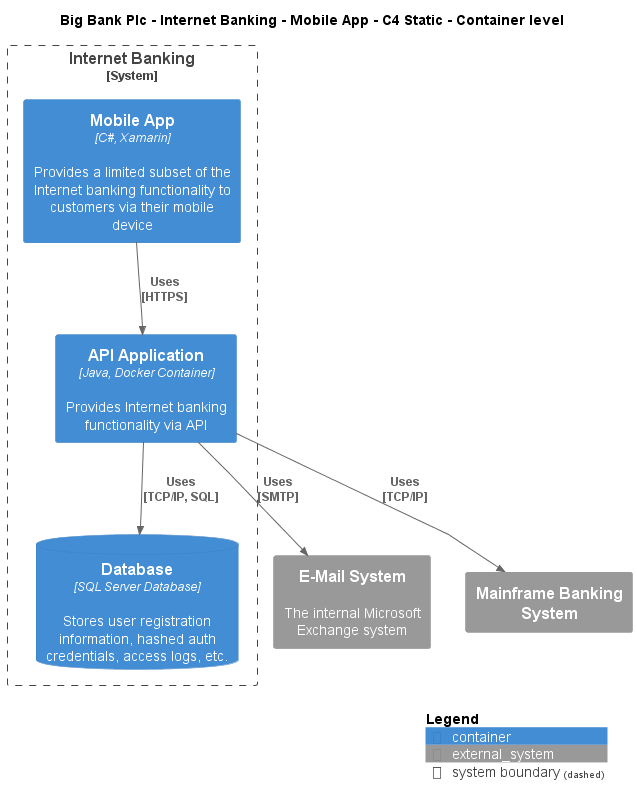

The diagram above was rendered by PlantUML. Its source (embedded in the PNG):
@startuml
!include ..\..\..\..\..\.c4s\C4_Container.puml

AddElementTag("c4interflow:lifecycle:new", $bgColor=green, $fontColor=#ffffff, $borderColor=green, $shadowing="False")
AddElementTag("c4interflow:lifecycle:changed", $bgColor=orange, $fontColor=#ffffff, $borderColor=orange, $shadowing="False")
AddElementTag("c4interflow:lifecycle:removed", $bgColor=red, $fontColor=#ffffff, $borderColor=red, $shadowing="False")

AddRelTag("c4interflow:lifecycle:new", $textColor=green, $lineColor=green)
AddRelTag("c4interflow:lifecycle:changed", $textColor=orange, $lineColor=orange)
AddRelTag("c4interflow:lifecycle:removed", $textColor=red, $lineColor=red)

SHOW_PERSON_PORTRAIT()
LAYOUT_TOP_DOWN()

skinparam linetype polyline

title Big Bank Plc - Internet Banking - Mobile App - C4 Static - Container level


System_Boundary(BigBankPlc.SoftwareSystems.InternetBanking, "Internet Banking") {
    Container(BigBankPlc.SoftwareSystems.InternetBanking.Containers.MobileApp, "Mobile App", "C#, Xamarin", "Provides a limited subset of the Internet banking functionality to customers via their mobile device")
    Container(BigBankPlc.SoftwareSystems.InternetBanking.Containers.APIApplication, "API Application", "Java, Docker Container", "Provides Internet banking functionality via API")
    ContainerDb(BigBankPlc.SoftwareSystems.InternetBanking.Containers.Database, "Database", "SQL Server Database", "Stores user registration information, hashed auth credentials, access logs, etc.")
}
System_Ext(BigBankPlc.SoftwareSystems.EMailSystem, "E-Mail System", "The internal Microsoft Exchange system")
System_Ext(BigBankPlc.SoftwareSystems.MainframeBankingSystem, "Mainframe Banking System", "")

Rel(BigBankPlc.SoftwareSystems.InternetBanking.Containers.MobileApp, BigBankPlc.SoftwareSystems.InternetBanking.Containers.APIApplication, "Uses\n[HTTPS]", $tags='protocol:https')
Rel(BigBankPlc.SoftwareSystems.InternetBanking.Containers.APIApplication, BigBankPlc.SoftwareSystems.InternetBanking.Containers.Database, "Uses\n[TCP/IP, SQL]", $tags='protocol:tcp/ip, sql')
Rel(BigBankPlc.SoftwareSystems.InternetBanking.Containers.APIApplication, BigBankPlc.SoftwareSystems.EMailSystem, "Uses\n[SMTP]", $tags='protocol:smtp')
Rel(BigBankPlc.SoftwareSystems.InternetBanking.Containers.APIApplication, BigBankPlc.SoftwareSystems.MainframeBankingSystem, "Uses\n[TCP/IP]", $tags='protocol:tcp/ip')


SHOW_LEGEND()
@enduml